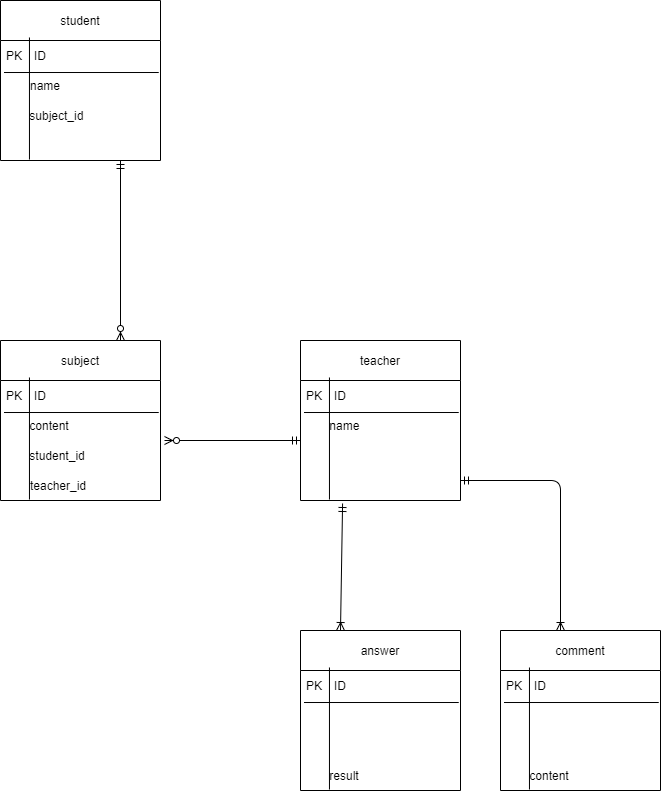

The diagram above was exported from draw.io. Its source (the exported page's mxGraphModel, read from the mxfile embedded in the PNG):
<mxGraphModel dx="697" dy="526" grid="1" gridSize="10" guides="1" tooltips="1" connect="1" arrows="1" fold="1" page="1" pageScale="1" pageWidth="827" pageHeight="1169" math="0" shadow="0">
  <root>
    <mxCell id="0" />
    <mxCell id="1" parent="0" />
    <mxCell id="18" value="student" style="swimlane;fontStyle=0;childLayout=stackLayout;horizontal=1;startSize=40;horizontalStack=0;resizeParent=1;resizeParentMax=0;resizeLast=0;collapsible=1;marginBottom=0;" parent="1" vertex="1">
      <mxGeometry x="60" y="50" width="160" height="160" as="geometry" />
    </mxCell>
    <mxCell id="19" value="PK　ID" style="text;strokeColor=none;fillColor=none;align=left;verticalAlign=middle;spacingLeft=4;spacingRight=4;overflow=hidden;points=[[0,0.5],[1,0.5]];portConstraint=eastwest;rotatable=0;" parent="18" vertex="1">
      <mxGeometry y="40" width="160" height="30" as="geometry" />
    </mxCell>
    <mxCell id="20" value="　　name" style="text;strokeColor=none;fillColor=none;align=left;verticalAlign=middle;spacingLeft=4;spacingRight=4;overflow=hidden;points=[[0,0.5],[1,0.5]];portConstraint=eastwest;rotatable=0;" parent="18" vertex="1">
      <mxGeometry y="70" width="160" height="30" as="geometry" />
    </mxCell>
    <mxCell id="21" value="       subject_id" style="text;strokeColor=none;fillColor=none;align=left;verticalAlign=middle;spacingLeft=4;spacingRight=4;overflow=hidden;points=[[0,0.5],[1,0.5]];portConstraint=eastwest;rotatable=0;" parent="18" vertex="1">
      <mxGeometry y="100" width="160" height="30" as="geometry" />
    </mxCell>
    <mxCell id="26" value=" " style="text;strokeColor=none;fillColor=none;align=left;verticalAlign=middle;spacingLeft=4;spacingRight=4;overflow=hidden;points=[[0,0.5],[1,0.5]];portConstraint=eastwest;rotatable=0;" parent="18" vertex="1">
      <mxGeometry y="130" width="160" height="30" as="geometry" />
    </mxCell>
    <mxCell id="30" value="" style="endArrow=none;html=1;exitX=0.022;exitY=0.067;exitDx=0;exitDy=0;exitPerimeter=0;entryX=0.989;entryY=0.067;entryDx=0;entryDy=0;entryPerimeter=0;" parent="18" source="20" target="20" edge="1">
      <mxGeometry width="50" height="50" relative="1" as="geometry">
        <mxPoint x="210" y="80" as="sourcePoint" />
        <mxPoint x="260" y="30" as="targetPoint" />
      </mxGeometry>
    </mxCell>
    <mxCell id="31" value="" style="endArrow=none;html=1;entryX=0.181;entryY=-0.1;entryDx=0;entryDy=0;entryPerimeter=0;exitX=0.181;exitY=0.967;exitDx=0;exitDy=0;exitPerimeter=0;" parent="18" source="26" target="19" edge="1">
      <mxGeometry width="50" height="50" relative="1" as="geometry">
        <mxPoint x="22" y="160" as="sourcePoint" />
        <mxPoint x="22" y="40" as="targetPoint" />
        <Array as="points" />
      </mxGeometry>
    </mxCell>
    <mxCell id="42" value="subject" style="swimlane;fontStyle=0;childLayout=stackLayout;horizontal=1;startSize=40;horizontalStack=0;resizeParent=1;resizeParentMax=0;resizeLast=0;collapsible=1;marginBottom=0;" parent="1" vertex="1">
      <mxGeometry x="60" y="390" width="160" height="160" as="geometry" />
    </mxCell>
    <mxCell id="43" value="PK　ID" style="text;strokeColor=none;fillColor=none;align=left;verticalAlign=middle;spacingLeft=4;spacingRight=4;overflow=hidden;points=[[0,0.5],[1,0.5]];portConstraint=eastwest;rotatable=0;" parent="42" vertex="1">
      <mxGeometry y="40" width="160" height="30" as="geometry" />
    </mxCell>
    <mxCell id="44" value="       content" style="text;strokeColor=none;fillColor=none;align=left;verticalAlign=middle;spacingLeft=4;spacingRight=4;overflow=hidden;points=[[0,0.5],[1,0.5]];portConstraint=eastwest;rotatable=0;" parent="42" vertex="1">
      <mxGeometry y="70" width="160" height="30" as="geometry" />
    </mxCell>
    <mxCell id="45" value="       student_id" style="text;strokeColor=none;fillColor=none;align=left;verticalAlign=middle;spacingLeft=4;spacingRight=4;overflow=hidden;points=[[0,0.5],[1,0.5]];portConstraint=eastwest;rotatable=0;" parent="42" vertex="1">
      <mxGeometry y="100" width="160" height="30" as="geometry" />
    </mxCell>
    <mxCell id="46" value="　　teacher_id" style="text;strokeColor=none;fillColor=none;align=left;verticalAlign=middle;spacingLeft=4;spacingRight=4;overflow=hidden;points=[[0,0.5],[1,0.5]];portConstraint=eastwest;rotatable=0;" parent="42" vertex="1">
      <mxGeometry y="130" width="160" height="30" as="geometry" />
    </mxCell>
    <mxCell id="47" value="" style="endArrow=none;html=1;exitX=0.022;exitY=0.067;exitDx=0;exitDy=0;exitPerimeter=0;entryX=0.989;entryY=0.067;entryDx=0;entryDy=0;entryPerimeter=0;" parent="42" source="44" target="44" edge="1">
      <mxGeometry width="50" height="50" relative="1" as="geometry">
        <mxPoint x="210" y="80" as="sourcePoint" />
        <mxPoint x="260" y="30" as="targetPoint" />
      </mxGeometry>
    </mxCell>
    <mxCell id="48" value="" style="endArrow=none;html=1;entryX=0.181;entryY=-0.1;entryDx=0;entryDy=0;entryPerimeter=0;exitX=0.181;exitY=0.967;exitDx=0;exitDy=0;exitPerimeter=0;" parent="42" source="46" target="43" edge="1">
      <mxGeometry width="50" height="50" relative="1" as="geometry">
        <mxPoint x="22" y="160" as="sourcePoint" />
        <mxPoint x="22" y="40" as="targetPoint" />
        <Array as="points" />
      </mxGeometry>
    </mxCell>
    <mxCell id="61" value="teacher" style="swimlane;fontStyle=0;childLayout=stackLayout;horizontal=1;startSize=40;horizontalStack=0;resizeParent=1;resizeParentMax=0;resizeLast=0;collapsible=1;marginBottom=0;" parent="1" vertex="1">
      <mxGeometry x="360" y="390" width="160" height="160" as="geometry" />
    </mxCell>
    <mxCell id="62" value="PK　ID" style="text;strokeColor=none;fillColor=none;align=left;verticalAlign=middle;spacingLeft=4;spacingRight=4;overflow=hidden;points=[[0,0.5],[1,0.5]];portConstraint=eastwest;rotatable=0;" parent="61" vertex="1">
      <mxGeometry y="40" width="160" height="30" as="geometry" />
    </mxCell>
    <mxCell id="63" value="       name" style="text;strokeColor=none;fillColor=none;align=left;verticalAlign=middle;spacingLeft=4;spacingRight=4;overflow=hidden;points=[[0,0.5],[1,0.5]];portConstraint=eastwest;rotatable=0;" parent="61" vertex="1">
      <mxGeometry y="70" width="160" height="30" as="geometry" />
    </mxCell>
    <mxCell id="64" value="       " style="text;strokeColor=none;fillColor=none;align=left;verticalAlign=middle;spacingLeft=4;spacingRight=4;overflow=hidden;points=[[0,0.5],[1,0.5]];portConstraint=eastwest;rotatable=0;" parent="61" vertex="1">
      <mxGeometry y="100" width="160" height="30" as="geometry" />
    </mxCell>
    <mxCell id="65" value="       " style="text;strokeColor=none;fillColor=none;align=left;verticalAlign=middle;spacingLeft=4;spacingRight=4;overflow=hidden;points=[[0,0.5],[1,0.5]];portConstraint=eastwest;rotatable=0;" parent="61" vertex="1">
      <mxGeometry y="130" width="160" height="30" as="geometry" />
    </mxCell>
    <mxCell id="66" value="" style="endArrow=none;html=1;exitX=0.022;exitY=0.067;exitDx=0;exitDy=0;exitPerimeter=0;entryX=0.989;entryY=0.067;entryDx=0;entryDy=0;entryPerimeter=0;" parent="61" source="63" target="63" edge="1">
      <mxGeometry width="50" height="50" relative="1" as="geometry">
        <mxPoint x="210" y="80" as="sourcePoint" />
        <mxPoint x="260" y="30" as="targetPoint" />
      </mxGeometry>
    </mxCell>
    <mxCell id="67" value="" style="endArrow=none;html=1;entryX=0.181;entryY=-0.1;entryDx=0;entryDy=0;entryPerimeter=0;exitX=0.181;exitY=0.967;exitDx=0;exitDy=0;exitPerimeter=0;" parent="61" source="65" target="62" edge="1">
      <mxGeometry width="50" height="50" relative="1" as="geometry">
        <mxPoint x="22" y="160" as="sourcePoint" />
        <mxPoint x="22" y="40" as="targetPoint" />
        <Array as="points" />
      </mxGeometry>
    </mxCell>
    <mxCell id="68" value="answer" style="swimlane;fontStyle=0;childLayout=stackLayout;horizontal=1;startSize=40;horizontalStack=0;resizeParent=1;resizeParentMax=0;resizeLast=0;collapsible=1;marginBottom=0;" parent="1" vertex="1">
      <mxGeometry x="360" y="680" width="160" height="160" as="geometry" />
    </mxCell>
    <mxCell id="69" value="PK　ID" style="text;strokeColor=none;fillColor=none;align=left;verticalAlign=middle;spacingLeft=4;spacingRight=4;overflow=hidden;points=[[0,0.5],[1,0.5]];portConstraint=eastwest;rotatable=0;" parent="68" vertex="1">
      <mxGeometry y="40" width="160" height="30" as="geometry" />
    </mxCell>
    <mxCell id="70" value=" " style="text;strokeColor=none;fillColor=none;align=left;verticalAlign=middle;spacingLeft=4;spacingRight=4;overflow=hidden;points=[[0,0.5],[1,0.5]];portConstraint=eastwest;rotatable=0;" parent="68" vertex="1">
      <mxGeometry y="70" width="160" height="30" as="geometry" />
    </mxCell>
    <mxCell id="71" value=" " style="text;strokeColor=none;fillColor=none;align=left;verticalAlign=middle;spacingLeft=4;spacingRight=4;overflow=hidden;points=[[0,0.5],[1,0.5]];portConstraint=eastwest;rotatable=0;" parent="68" vertex="1">
      <mxGeometry y="100" width="160" height="30" as="geometry" />
    </mxCell>
    <mxCell id="72" value="       result" style="text;strokeColor=none;fillColor=none;align=left;verticalAlign=middle;spacingLeft=4;spacingRight=4;overflow=hidden;points=[[0,0.5],[1,0.5]];portConstraint=eastwest;rotatable=0;" parent="68" vertex="1">
      <mxGeometry y="130" width="160" height="30" as="geometry" />
    </mxCell>
    <mxCell id="73" value="" style="endArrow=none;html=1;exitX=0.022;exitY=0.067;exitDx=0;exitDy=0;exitPerimeter=0;entryX=0.989;entryY=0.067;entryDx=0;entryDy=0;entryPerimeter=0;" parent="68" source="70" target="70" edge="1">
      <mxGeometry width="50" height="50" relative="1" as="geometry">
        <mxPoint x="210" y="80" as="sourcePoint" />
        <mxPoint x="260" y="30" as="targetPoint" />
      </mxGeometry>
    </mxCell>
    <mxCell id="74" value="" style="endArrow=none;html=1;entryX=0.181;entryY=-0.1;entryDx=0;entryDy=0;entryPerimeter=0;exitX=0.181;exitY=0.967;exitDx=0;exitDy=0;exitPerimeter=0;" parent="68" source="72" target="69" edge="1">
      <mxGeometry width="50" height="50" relative="1" as="geometry">
        <mxPoint x="22" y="160" as="sourcePoint" />
        <mxPoint x="22" y="40" as="targetPoint" />
        <Array as="points" />
      </mxGeometry>
    </mxCell>
    <mxCell id="85" value="comment" style="swimlane;fontStyle=0;childLayout=stackLayout;horizontal=1;startSize=40;horizontalStack=0;resizeParent=1;resizeParentMax=0;resizeLast=0;collapsible=1;marginBottom=0;" parent="1" vertex="1">
      <mxGeometry x="560" y="680" width="160" height="160" as="geometry" />
    </mxCell>
    <mxCell id="86" value="PK　ID" style="text;strokeColor=none;fillColor=none;align=left;verticalAlign=middle;spacingLeft=4;spacingRight=4;overflow=hidden;points=[[0,0.5],[1,0.5]];portConstraint=eastwest;rotatable=0;" parent="85" vertex="1">
      <mxGeometry y="40" width="160" height="30" as="geometry" />
    </mxCell>
    <mxCell id="87" value=" " style="text;strokeColor=none;fillColor=none;align=left;verticalAlign=middle;spacingLeft=4;spacingRight=4;overflow=hidden;points=[[0,0.5],[1,0.5]];portConstraint=eastwest;rotatable=0;" parent="85" vertex="1">
      <mxGeometry y="70" width="160" height="30" as="geometry" />
    </mxCell>
    <mxCell id="88" value=" " style="text;strokeColor=none;fillColor=none;align=left;verticalAlign=middle;spacingLeft=4;spacingRight=4;overflow=hidden;points=[[0,0.5],[1,0.5]];portConstraint=eastwest;rotatable=0;" parent="85" vertex="1">
      <mxGeometry y="100" width="160" height="30" as="geometry" />
    </mxCell>
    <mxCell id="89" value="       content" style="text;strokeColor=none;fillColor=none;align=left;verticalAlign=middle;spacingLeft=4;spacingRight=4;overflow=hidden;points=[[0,0.5],[1,0.5]];portConstraint=eastwest;rotatable=0;" parent="85" vertex="1">
      <mxGeometry y="130" width="160" height="30" as="geometry" />
    </mxCell>
    <mxCell id="90" value="" style="endArrow=none;html=1;exitX=0.022;exitY=0.067;exitDx=0;exitDy=0;exitPerimeter=0;entryX=0.989;entryY=0.067;entryDx=0;entryDy=0;entryPerimeter=0;" parent="85" source="87" target="87" edge="1">
      <mxGeometry width="50" height="50" relative="1" as="geometry">
        <mxPoint x="210" y="80" as="sourcePoint" />
        <mxPoint x="260" y="30" as="targetPoint" />
      </mxGeometry>
    </mxCell>
    <mxCell id="91" value="" style="endArrow=none;html=1;entryX=0.181;entryY=-0.1;entryDx=0;entryDy=0;entryPerimeter=0;exitX=0.181;exitY=0.967;exitDx=0;exitDy=0;exitPerimeter=0;" parent="85" source="89" target="86" edge="1">
      <mxGeometry width="50" height="50" relative="1" as="geometry">
        <mxPoint x="22" y="160" as="sourcePoint" />
        <mxPoint x="22" y="40" as="targetPoint" />
        <Array as="points" />
      </mxGeometry>
    </mxCell>
    <mxCell id="OnPW-LgSCQ4OhoriarWI-95" value="" style="fontSize=12;html=1;endArrow=ERzeroToMany;startArrow=ERmandOne;entryX=1.025;entryY=0;entryDx=0;entryDy=0;entryPerimeter=0;exitX=0;exitY=0;exitDx=0;exitDy=0;exitPerimeter=0;" parent="1" source="64" target="45" edge="1">
      <mxGeometry width="100" height="100" relative="1" as="geometry">
        <mxPoint x="320" y="500" as="sourcePoint" />
        <mxPoint x="260" y="430" as="targetPoint" />
      </mxGeometry>
    </mxCell>
    <mxCell id="8fInQpvS6zPr6oKRJyje-91" value="" style="fontSize=12;html=1;endArrow=ERoneToMany;startArrow=ERmandOne;exitX=0.263;exitY=1.1;exitDx=0;exitDy=0;exitPerimeter=0;entryX=0.25;entryY=0;entryDx=0;entryDy=0;entryPerimeter=0;" parent="1" source="65" target="68" edge="1">
      <mxGeometry width="100" height="100" relative="1" as="geometry">
        <mxPoint x="380" y="560" as="sourcePoint" />
        <mxPoint x="400" y="670" as="targetPoint" />
      </mxGeometry>
    </mxCell>
    <mxCell id="8fInQpvS6zPr6oKRJyje-94" value="" style="edgeStyle=orthogonalEdgeStyle;fontSize=12;html=1;endArrow=ERoneToMany;startArrow=ERmandOne;entryX=0.375;entryY=0;entryDx=0;entryDy=0;entryPerimeter=0;" parent="1" target="85" edge="1">
      <mxGeometry width="100" height="100" relative="1" as="geometry">
        <mxPoint x="520" y="530" as="sourcePoint" />
        <mxPoint x="620" y="650" as="targetPoint" />
      </mxGeometry>
    </mxCell>
    <mxCell id="92" value="" style="fontSize=12;html=1;endArrow=ERzeroToMany;startArrow=ERmandOne;exitX=0.75;exitY=1;exitDx=0;exitDy=0;exitPerimeter=0;entryX=0.75;entryY=0;entryDx=0;entryDy=0;" edge="1" parent="1" source="26" target="42">
      <mxGeometry width="100" height="100" relative="1" as="geometry">
        <mxPoint x="379.03999999999996" y="213" as="sourcePoint" />
        <mxPoint x="180" y="380" as="targetPoint" />
      </mxGeometry>
    </mxCell>
  </root>
</mxGraphModel>